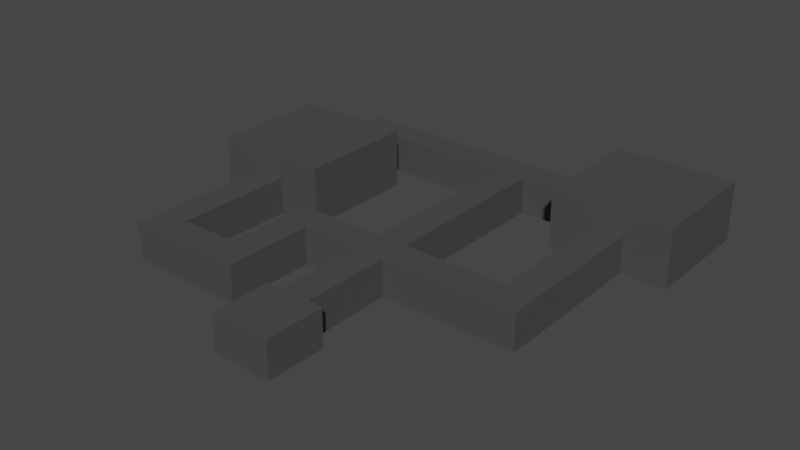 # Source: maze.blend  (saved by Blender 2.93.21; exported with 4.5.12 LTS)
import bpy
from mathutils import Matrix  # noqa: F401  (used for matrix-valued properties, if any)

bpy.ops.wm.read_factory_settings(use_empty=True)
scene = bpy.context.scene
scene.name = 'Scene'

# ---- collections
col_collection = bpy.data.collections.new('Collection'); scene.collection.children.link(col_collection)

# ---- materials (node trees are filled in below, after node groups)
mat_tesxt = bpy.data.materials.new('tesxt')
mat_tesxt.use_transparent_shadow = False

# ---- material node trees
mat_tesxt.use_nodes = True; mat_tesxt.node_tree.nodes.clear()
_N = mat_tesxt.node_tree.nodes; _L = mat_tesxt.node_tree.links
n0 = _N.new('ShaderNodeBsdfPrincipled'); n0.name = 'Principled BSDF'; n0.location = (10, 300)
n0.distribution = 'GGX'
n0.subsurface_method = 'BURLEY'
n0.inputs[0].default_value = (0.0668, 0.0668, 0.0668, 1.0)
n0.inputs[3].default_value = 1.45
n0.inputs[27].default_value = (0.0, 0.0, 0.0, 1.0)
n0.inputs[28].default_value = 1.0
n1 = _N.new('ShaderNodeOutputMaterial'); n1.name = 'Material Output'; n1.location = (300, 300)
_L.new(n0.outputs[0], n1.inputs[0])
n1.is_active_output = True

# ---- world
world_world = bpy.data.worlds.new('World'); scene.world = world_world
world_world.use_nodes = True; world_world.node_tree.nodes.clear()
_N = world_world.node_tree.nodes; _L = world_world.node_tree.links
n0 = _N.new('ShaderNodeOutputWorld'); n0.name = 'World Output'; n0.location = (300, 300)
n1 = _N.new('ShaderNodeBackground'); n1.name = 'Background'; n1.location = (10, 300)
n1.inputs[0].default_value = (0.05088, 0.05088, 0.05088, 1.0)
_L.new(n1.outputs[0], n0.inputs[0])
n0.is_active_output = True
world_world.color = (0.05088, 0.05088, 0.05088)
world_world.use_sun_shadow = False
world_world.sun_shadow_jitter_overblur = 0.0

# ---- meshes
me_cube = bpy.data.meshes.new('Cube')
me_cube.from_pydata([(-1.0, 10.0, 0.0), (-1.0, 10.0, 2.5), (1.0, 10.0, 0.0), (1.0, 10.0, 2.5), (-1.0, 8.0, 0.0), (-1.0, 8.0, 2.5), (1.0, 8.0, 0.0), (1.0, 8.0, 2.5), (10.0, 10.0, 2.5), (10.0, 10.0, 0.0), (10.0, 8.0, 0.0), (10.0, 8.0, 2.5), (-7.0, 8.0, 2.5), (-7.0, 10.0, 2.5), (-7.0, 10.0, 0.0), (-7.0, 8.0, 0.0), (-5.0, 10.0, 0.0), (-5.0, 10.0, 2.5), (-5.0, 8.0, 0.0), (-5.0, 8.0, 2.5), (-7.0, 2.0, 2.5), (-7.0, 2.0, 0.0), (-5.0, 2.0, 0.0), (-5.0, 2.0, 2.5), (-5.0, 4.0, 0.0), (-7.0, 4.0, 0.0), (-5.0, 4.0, 2.5), (-7.0, 4.0, 2.5), (-13.0, 2.0, 2.5), (-13.0, 2.0, 0.0), (-13.0, 4.0, 2.5), (-13.0, 4.0, 0.0), (-1.0, 2.0, 0.0), (1.0, 2.0, 2.5), (-1.0, 2.0, 2.5), (1.0, 2.0, 0.0), (-2.0, 2.0, 0.0), (-2.0, -2.0, 0.0), (-2.0, -2.0, 2.5), (-2.0, 2.0, 2.5), (2.0, 2.0, 2.5), (2.0, -2.0, 2.5), (2.0, -2.0, 0.0), (2.0, 2.0, 0.0), (-11.0, 4.0, 0.0), (-11.0, 4.0, 2.5), (-11.0, 2.0, 2.5), (-11.0, 2.0, 0.0), (-13.0, 12.0, 0.0), (-13.0, 12.0, 2.5), (-11.0, 12.0, 0.0), (-11.0, 12.0, 2.5), (-8.0, 12.0, 4.0), (-8.0, 20.0, 4.0), (-13.0, 20.0, 4.0), (-13.0, 20.0, 0.0), (-8.0, 12.0, 0.0), (-13.0, 12.0, 4.0), (-8.0, 20.0, 0.0), (-11.0, 20.0, 0.0), (-16.0, 12.0, 0.0), (-11.0, 20.0, 4.0), (-16.0, 20.0, 0.0), (-11.0, 12.0, 4.0), (-16.0, 20.0, 4.0), (-16.0, 12.0, 4.0), (-8.0, 12.0, 2.5), (-16.0, 20.0, 2.5), (-16.0, 12.0, 2.5), (-11.0, 20.0, 2.5), (-13.0, 20.0, 2.5), (-8.0, 20.0, 2.5), (-11.0, 24.0, 2.5), (-11.0, 24.0, 0.0), (-13.0, 24.0, 0.0), (-13.0, 24.0, 2.5), (-13.0, 22.0, 2.5), (-13.0, 22.0, 0.0), (-11.0, 22.0, 0.0), (-11.0, 22.0, 2.5), (-1.0, 24.0, 2.5), (-1.0, 24.0, 0.0), (-1.0, 22.0, 0.0), (-1.0, 22.0, 2.5), (-1.0, 24.0, 2.5), (-1.0, 24.0, 0.0), (1.0, 24.0, 0.0), (1.0, 24.0, 2.5), (1.0, 22.0, 2.5), (-1.0, 22.0, 2.5), (-1.0, 22.0, 0.0), (1.0, 22.0, 0.0), (8.0, 10.0, 0.0), (8.0, 10.0, 2.5), (10.0, 10.0, 0.0), (10.0, 10.0, 2.5), (8.0, 8.0, 0.0), (8.0, 8.0, 2.5), (8.0, 10.0, 0.0), (8.0, 10.0, 2.5), (13.0, 24.0, 4.0), (13.0, 27.0, 4.0), (5.0, 27.0, 4.0), (5.0, 24.0, 4.0), (5.0, 19.0, 4.0), (5.0, 22.0, 4.0), (13.0, 22.0, 4.0), (13.0, 19.0, 4.0), (5.0, 19.0, 0.0), (13.0, 19.0, 0.0), (13.0, 19.0, 2.5), (5.0, 19.0, 2.5), (13.0, 27.0, 2.5), (5.0, 27.0, 2.5), (5.0, 27.0, 0.0), (13.0, 27.0, 0.0), (13.0, 24.0, 2.5), (13.0, 24.0, 0.0), (13.0, 22.0, 2.5), (13.0, 22.0, 0.0), (5.0, 22.0, 0.0), (5.0, 22.0, 2.5), (5.0, 24.0, 0.0), (5.0, 24.0, 2.5), (8.0, 24.0, 4.0), (8.0, 22.0, 4.0), (8.0, 27.0, 4.0), (8.0, 19.0, 4.0), (8.0, 19.0, 0.0), (8.0, 19.0, 2.5), (8.0, 27.0, 2.5), (8.0, 27.0, 0.0), (8.0, 22.0, 0.0), (8.0, 24.0, 0.0), (10.0, 24.0, 4.0), (10.0, 22.0, 4.0), (10.0, 27.0, 4.0), (10.0, 19.0, 4.0), (10.0, 19.0, 2.5), (10.0, 27.0, 2.5), (10.0, 19.0, 0.0), (10.0, 27.0, 0.0), (10.0, 22.0, 0.0), (10.0, 24.0, 0.0)], [], [(17, 16, 14, 13), (89, 88, 87, 84), (37, 42, 41, 38), (35, 43, 42, 37, 36, 32), (34, 39, 38, 41, 40, 33), (3, 1, 5, 7), (0, 2, 6, 4), (9, 98, 92, 94), (32, 34, 5, 4), (9, 8, 11, 10), (99, 97, 11, 8), (96, 98, 9, 10), (97, 96, 10, 11), (15, 12, 13, 14), (16, 18, 15, 14), (25, 24, 22, 21), (19, 17, 13, 12), (5, 1, 17, 19), (4, 5, 19, 18), (0, 4, 18, 16), (1, 0, 16, 17), (22, 23, 20, 21), (24, 26, 23, 22), (26, 27, 20, 23), (44, 31, 48, 50), (12, 15, 25, 27), (19, 12, 27, 26), (18, 19, 26, 24), (15, 18, 24, 25), (30, 31, 29, 28), (47, 46, 28, 29), (44, 47, 29, 31), (46, 45, 30, 28), (7, 5, 34, 33), (4, 6, 35, 32), (6, 7, 33, 35), (37, 38, 39, 36), (34, 32, 36, 39), (43, 40, 41, 42), (35, 33, 40, 43), (20, 27, 45, 46), (25, 21, 47, 44), (21, 20, 46, 47), (27, 25, 44, 45), (68, 65, 64, 67), (45, 44, 50, 51), (30, 45, 51, 49), (31, 30, 49, 48), (70, 54, 61, 69), (49, 51, 50, 56, 66, 68, 60, 48), (58, 56, 50, 48, 60, 62, 55, 59), (71, 53, 52, 66), (57, 63, 61, 54), (62, 67, 70, 55), (67, 64, 54, 70), (59, 69, 71, 58), (69, 61, 53, 71), (65, 57, 54, 64), (63, 52, 53, 61), (68, 66, 52, 63, 57, 65), (58, 71, 66, 56), (77, 76, 75, 74), (60, 68, 67, 62), (74, 75, 72, 73), (78, 73, 81, 82), (76, 79, 72, 75), (78, 77, 74, 73), (59, 55, 77, 78), (70, 69, 79, 76), (69, 59, 78, 79), (55, 70, 76, 77), (73, 72, 80, 81), (72, 79, 83, 80), (79, 78, 82, 83), (85, 84, 87, 86), (91, 86, 122, 120), (91, 90, 85, 86), (2, 0, 90, 91), (3, 2, 91, 88), (0, 1, 89, 90), (1, 3, 88, 89), (8, 9, 94, 95), (99, 8, 95, 93), (98, 99, 93, 92), (2, 3, 99, 98), (3, 7, 97, 99), (6, 2, 98, 96), (7, 6, 96, 97), (123, 121, 105, 103), (116, 112, 101, 100), (118, 116, 100, 106), (121, 111, 104, 105), (130, 113, 102, 126), (134, 135, 106, 100), (125, 105, 104, 127), (134, 100, 101, 136), (121, 120, 108, 111), (142, 119, 109, 140), (119, 118, 110, 109), (138, 140, 109, 110), (138, 110, 107, 137), (133, 122, 114, 131), (122, 123, 113, 114), (141, 139, 112, 115), (113, 123, 103, 102), (110, 118, 106, 107), (142, 143, 117, 119), (118, 119, 117, 116), (88, 91, 120, 121), (87, 88, 121, 123), (86, 87, 123, 122), (116, 117, 115, 112), (120, 122, 133, 132), (114, 113, 130, 131), (143, 133, 131, 141), (111, 129, 127, 104), (111, 108, 128, 129), (120, 132, 128, 108), (103, 124, 126, 102), (135, 125, 127, 137), (103, 105, 125, 124), (139, 130, 126, 136), (112, 139, 136, 101), (106, 135, 137, 107), (117, 143, 141, 115), (132, 133, 143, 142), (131, 130, 139, 141), (129, 138, 137, 127), (132, 142, 140, 128), (124, 134, 136, 126), (124, 125, 135, 134), (140, 138, 95, 94), (138, 129, 93, 95), (129, 128, 92, 93), (128, 140, 94, 92)])
_uv = me_cube.uv_layers.new(name='UVMap')
_uv.uv.foreach_set('vector', [0.625, 0.25, 0.375, 0.25, 0.375, 0.25, 0.625, 0.25, 0.875, 0.5, 0.625, 0.5, 0.625, 0.5, 0.875, 0.5, 0.375, 1.0, 0.375, 0.75, 0.625, 0.75, 0.625, 1.0, 0.375, 0.6679, 0.375, 0.6679, 0.375, 0.75, 0.125, 0.75, 0.125, 0.6679, 0.125, 0.6679, 0.875, 0.6679, 0.875, 0.6679, 0.875, 0.75, 0.625, 0.75, 0.625, 0.6679, 0.625, 0.6679, 0.625, 0.5, 0.875, 0.5, 0.875, 0.5452, 0.625, 0.5452, 0.125, 0.5, 0.375, 0.5, 0.375, 0.5452, 0.125, 0.5452, 0.375, 0.5, 0.375, 0.5, 0.375, 0.5, 0.375, 0.5, 0.375, 0.08209, 0.625, 0.08209, 0.625, 0.2048, 0.375, 0.2048, 0.375, 0.5, 0.625, 0.5, 0.625, 0.5452, 0.375, 0.5452, 0.625, 0.5, 0.625, 0.5452, 0.625, 0.5452, 0.625, 0.5, 0.375, 0.5452, 0.375, 0.5, 0.375, 0.5, 0.375, 0.5452, 0.625, 0.5452, 0.375, 0.5452, 0.375, 0.5452, 0.625, 0.5452, 0.375, 0.2048, 0.625, 0.2048, 0.625, 0.25, 0.375, 0.25, 0.125, 0.5, 0.125, 0.5452, 0.125, 0.5452, 0.125, 0.5, 0.125, 0.5452, 0.125, 0.5452, 0.125, 0.5452, 0.125, 0.5452, 0.875, 0.5452, 0.875, 0.5, 0.875, 0.5, 0.875, 0.5452, 0.875, 0.5452, 0.875, 0.5, 0.875, 0.5, 0.875, 0.5452, 0.375, 0.2048, 0.625, 0.2048, 0.625, 0.2048, 0.375, 0.2048, 0.125, 0.5, 0.125, 0.5452, 0.125, 0.5452, 0.125, 0.5, 0.625, 0.25, 0.375, 0.25, 0.375, 0.25, 0.625, 0.25, 0.375, 0.2048, 0.625, 0.2048, 0.625, 0.2048, 0.375, 0.2048, 0.375, 0.2048, 0.625, 0.2048, 0.625, 0.2048, 0.375, 0.2048, 0.875, 0.5452, 0.875, 0.5452, 0.875, 0.5452, 0.875, 0.5452, 0.125, 0.5452, 0.125, 0.5452, 0.125, 0.5452, 0.125, 0.5452, 0.625, 0.2048, 0.375, 0.2048, 0.375, 0.2048, 0.625, 0.2048, 0.875, 0.5452, 0.875, 0.5452, 0.875, 0.5452, 0.875, 0.5452, 0.375, 0.2048, 0.625, 0.2048, 0.625, 0.2048, 0.375, 0.2048, 0.125, 0.5452, 0.125, 0.5452, 0.125, 0.5452, 0.125, 0.5452, 0.625, 0.2048, 0.375, 0.2048, 0.375, 0.2048, 0.625, 0.2048, 0.375, 0.2048, 0.625, 0.2048, 0.625, 0.2048, 0.375, 0.2048, 0.125, 0.5452, 0.125, 0.5452, 0.125, 0.5452, 0.125, 0.5452, 0.875, 0.5452, 0.875, 0.5452, 0.875, 0.5452, 0.875, 0.5452, 0.625, 0.5452, 0.875, 0.5452, 0.875, 0.6679, 0.625, 0.6679, 0.125, 0.5452, 0.375, 0.5452, 0.375, 0.6679, 0.125, 0.6679, 0.375, 0.5452, 0.625, 0.5452, 0.625, 0.6679, 0.375, 0.6679, 0.375, 0.0, 0.625, 0.0, 0.625, 0.08209, 0.375, 0.08209, 0.625, 0.08209, 0.375, 0.08209, 0.375, 0.08209, 0.625, 0.08209, 0.375, 0.6679, 0.625, 0.6679, 0.625, 0.75, 0.375, 0.75, 0.375, 0.6679, 0.625, 0.6679, 0.625, 0.6679, 0.375, 0.6679, 0.875, 0.5452, 0.875, 0.5452, 0.875, 0.5452, 0.875, 0.5452, 0.125, 0.5452, 0.125, 0.5452, 0.125, 0.5452, 0.125, 0.5452, 0.375, 0.2048, 0.625, 0.2048, 0.625, 0.2048, 0.375, 0.2048, 0.625, 0.2048, 0.375, 0.2048, 0.375, 0.2048, 0.625, 0.2048, 0.5334, 0.2048, 0.625, 0.2048, 0.625, 0.2048, 0.5334, 0.2048, 0.625, 0.2048, 0.375, 0.2048, 0.375, 0.2048, 0.625, 0.2048, 0.875, 0.5452, 0.875, 0.5452, 0.875, 0.5452, 0.875, 0.5452, 0.375, 0.2048, 0.625, 0.2048, 0.625, 0.2048, 0.375, 0.2048, 0.5334, 0.2048, 0.625, 0.2048, 0.625, 0.2048, 0.5334, 0.2048, 0.875, 0.5452, 0.625, 0.2048, 0.375, 0.2048, 0.375, 0.2048, 0.5334, 0.2048, 0.5334, 0.2048, 0.375, 0.2048, 0.375, 0.2048, 0.125, 0.5452, 0.125, 0.5452, 0.125, 0.5452, 0.125, 0.5452, 0.125, 0.5452, 0.125, 0.5452, 0.125, 0.5452, 0.125, 0.5452, 0.5334, 0.2048, 0.625, 0.2048, 0.625, 0.2048, 0.5334, 0.2048, 0.875, 0.5452, 0.875, 0.5452, 0.875, 0.5452, 0.875, 0.5452, 0.375, 0.2048, 0.5334, 0.2048, 0.5334, 0.2048, 0.375, 0.2048, 0.5334, 0.2048, 0.625, 0.2048, 0.625, 0.2048, 0.5334, 0.2048, 0.375, 0.2048, 0.5334, 0.2048, 0.5334, 0.2048, 0.375, 0.2048, 0.5334, 0.2048, 0.625, 0.2048, 0.625, 0.2048, 0.5334, 0.2048, 0.875, 0.5452, 0.875, 0.5452, 0.875, 0.5452, 0.875, 0.5452, 0.875, 0.5452, 0.875, 0.5452, 0.875, 0.5452, 0.875, 0.5452, 0.5334, 0.2048, 0.5334, 0.2048, 0.625, 0.2048, 0.625, 0.2048, 0.625, 0.2048, 0.625, 0.2048, 0.375, 0.2048, 0.5334, 0.2048, 0.5334, 0.2048, 0.375, 0.2048, 0.375, 0.2048, 0.5334, 0.2048, 0.5334, 0.2048, 0.375, 0.2048, 0.375, 0.2048, 0.5334, 0.2048, 0.5334, 0.2048, 0.375, 0.2048, 0.375, 0.2048, 0.5334, 0.2048, 0.5334, 0.2048, 0.375, 0.2048, 0.125, 0.5452, 0.125, 0.5452, 0.125, 0.5452, 0.125, 0.5452, 0.5334, 0.2048, 0.5334, 0.2048, 0.5334, 0.2048, 0.5334, 0.2048, 0.125, 0.5452, 0.125, 0.5452, 0.125, 0.5452, 0.125, 0.5452, 0.125, 0.5452, 0.125, 0.5452, 0.125, 0.5452, 0.125, 0.5452, 0.5334, 0.2048, 0.5334, 0.2048, 0.5334, 0.2048, 0.5334, 0.2048, 0.5334, 0.2048, 0.375, 0.2048, 0.375, 0.2048, 0.5334, 0.2048, 0.375, 0.2048, 0.5334, 0.2048, 0.5334, 0.2048, 0.375, 0.2048, 0.375, 0.2048, 0.5334, 0.2048, 0.5334, 0.2048, 0.375, 0.2048, 0.5334, 0.2048, 0.5334, 0.2048, 0.5334, 0.2048, 0.5334, 0.2048, 0.5334, 0.2048, 0.375, 0.2048, 0.375, 0.2048, 0.5334, 0.2048, 0.375, 0.25, 0.625, 0.25, 0.625, 0.5, 0.375, 0.5, 0.375, 0.5, 0.375, 0.5, 0.375, 0.5, 0.375, 0.5, 0.375, 0.5, 0.125, 0.5, 0.125, 0.5, 0.375, 0.5, 0.375, 0.5, 0.125, 0.5, 0.125, 0.5, 0.375, 0.5, 0.625, 0.5, 0.375, 0.5, 0.375, 0.5, 0.625, 0.5, 0.375, 0.25, 0.625, 0.25, 0.625, 0.25, 0.375, 0.25, 0.875, 0.5, 0.625, 0.5, 0.625, 0.5, 0.875, 0.5, 0.625, 0.5, 0.375, 0.5, 0.375, 0.5, 0.625, 0.5, 0.625, 0.5, 0.625, 0.5, 0.625, 0.5, 0.625, 0.5, 0.375, 0.5, 0.625, 0.5, 0.625, 0.5, 0.375, 0.5, 0.375, 0.5, 0.625, 0.5, 0.625, 0.5, 0.375, 0.5, 0.625, 0.5, 0.625, 0.5452, 0.625, 0.5452, 0.625, 0.5, 0.375, 0.5452, 0.375, 0.5, 0.375, 0.5, 0.375, 0.5452, 0.625, 0.5452, 0.375, 0.5452, 0.375, 0.5452, 0.625, 0.5452, 0.625, 0.5, 0.625, 0.5, 0.625, 0.5, 0.625, 0.5, 0.625, 0.5, 0.625, 0.5, 0.625, 0.5, 0.625, 0.5, 0.625, 0.5, 0.625, 0.5, 0.625, 0.5, 0.625, 0.5, 0.625, 0.5, 0.625, 0.5, 0.625, 0.5, 0.625, 0.5, 0.625, 0.5, 0.625, 0.5, 0.625, 0.5, 0.625, 0.5, 0.625, 0.5, 0.625, 0.5, 0.625, 0.5, 0.625, 0.5, 0.625, 0.5, 0.625, 0.5, 0.625, 0.5, 0.625, 0.5, 0.625, 0.5, 0.625, 0.5, 0.625, 0.5, 0.625, 0.5, 0.625, 0.5, 0.375, 0.5, 0.375, 0.5, 0.625, 0.5, 0.375, 0.5, 0.375, 0.5, 0.375, 0.5, 0.375, 0.5, 0.375, 0.5, 0.625, 0.5, 0.625, 0.5, 0.375, 0.5, 0.625, 0.5, 0.375, 0.5, 0.375, 0.5, 0.625, 0.5, 0.625, 0.5, 0.625, 0.5, 0.625, 0.5, 0.625, 0.5, 0.375, 0.5, 0.375, 0.5, 0.375, 0.5, 0.375, 0.5, 0.375, 0.5, 0.625, 0.5, 0.625, 0.5, 0.375, 0.5, 0.375, 0.5, 0.625, 0.5, 0.625, 0.5, 0.375, 0.5, 0.625, 0.5, 0.625, 0.5, 0.625, 0.5, 0.625, 0.5, 0.625, 0.5, 0.625, 0.5, 0.625, 0.5, 0.625, 0.5, 0.375, 0.5, 0.375, 0.5, 0.375, 0.5, 0.375, 0.5, 0.625, 0.5, 0.375, 0.5, 0.375, 0.5, 0.625, 0.5, 0.625, 0.5, 0.375, 0.5, 0.375, 0.5, 0.625, 0.5, 0.625, 0.5, 0.625, 0.5, 0.625, 0.5, 0.625, 0.5, 0.375, 0.5, 0.625, 0.5, 0.625, 0.5, 0.375, 0.5, 0.625, 0.5, 0.375, 0.5, 0.375, 0.5, 0.625, 0.5, 0.375, 0.5, 0.375, 0.5, 0.375, 0.5, 0.375, 0.5, 0.375, 0.5, 0.625, 0.5, 0.625, 0.5, 0.375, 0.5, 0.375, 0.5, 0.375, 0.5, 0.375, 0.5, 0.375, 0.5, 0.625, 0.5, 0.625, 0.5, 0.625, 0.5, 0.625, 0.5, 0.625, 0.5, 0.375, 0.5, 0.375, 0.5, 0.625, 0.5, 0.375, 0.5, 0.375, 0.5, 0.375, 0.5, 0.375, 0.5, 0.625, 0.5, 0.625, 0.5, 0.625, 0.5, 0.625, 0.5, 0.625, 0.5, 0.625, 0.5, 0.625, 0.5, 0.625, 0.5, 0.625, 0.5, 0.625, 0.5, 0.625, 0.5, 0.625, 0.5, 0.625, 0.5, 0.625, 0.5, 0.625, 0.5, 0.625, 0.5, 0.625, 0.5, 0.625, 0.5, 0.625, 0.5, 0.625, 0.5, 0.625, 0.5, 0.625, 0.5, 0.625, 0.5, 0.625, 0.5, 0.375, 0.5, 0.375, 0.5, 0.375, 0.5, 0.375, 0.5, 0.375, 0.5, 0.375, 0.5, 0.375, 0.5, 0.375, 0.5, 0.375, 0.5, 0.625, 0.5, 0.625, 0.5, 0.375, 0.5, 0.625, 0.5, 0.625, 0.5, 0.625, 0.5, 0.625, 0.5, 0.375, 0.5, 0.375, 0.5, 0.375, 0.5, 0.375, 0.5, 0.625, 0.5, 0.625, 0.5, 0.625, 0.5, 0.625, 0.5, 0.625, 0.5, 0.625, 0.5, 0.625, 0.5, 0.625, 0.5, 0.375, 0.5, 0.625, 0.5, 0.625, 0.5, 0.375, 0.5, 0.625, 0.5, 0.625, 0.5, 0.625, 0.5, 0.625, 0.5, 0.625, 0.5, 0.375, 0.5, 0.375, 0.5, 0.625, 0.5, 0.375, 0.5, 0.375, 0.5, 0.375, 0.5, 0.375, 0.5])
me_cube.materials.append(mat_tesxt)
me_cube.use_remesh_fix_poles = True
me_cube.use_remesh_preserve_attributes = False
me_cube.update()

# ---- objects
ob_cube = bpy.data.objects.new('Cube', me_cube)

# ---- transforms, parenting, visibility, modifiers, constraints
ob_cube.location = (0.0, 0.0, 0.0)

# ---- collection membership
col_collection.objects.link(ob_cube)

# ---- scene / render settings (as saved in the file)
scene.frame_start = 1; scene.frame_end = 250; scene.frame_set(1)
scene.render.engine = 'BLENDER_EEVEE_NEXT'
scene.cycles.use_denoising = False
scene.cycles.samples = 128
scene.cycles.sampling_pattern = 'TABULATED_SOBOL'
scene.cycles.use_adaptive_sampling = False
scene.cycles.use_light_tree = False
scene.view_settings.view_transform = 'Filmic'
bpy.context.view_layer.update()

# ---- added for rendering (the .blend has no active camera and no usable light): camera, sun
cam_auto = bpy.data.cameras.new('AutoCamera')
cam_auto.lens = 50.0
cam_auto.sensor_width = 36.0
cam_auto.clip_end = 1000.0
ob_auto_camera = bpy.data.objects.new('AutoCamera', cam_auto)
scene.collection.objects.link(ob_auto_camera)
ob_auto_camera.location = (36.6255, -33.2506, 32.5004)
ob_auto_camera.rotation_euler = (1.09748, -7.21219e-08, 0.694738)
scene.camera = ob_auto_camera
light_auto_sun = bpy.data.lights.new('AutoSun', 'SUN')
light_auto_sun.energy = 3.0
light_auto_sun.angle = 0.0523599
ob_auto_sun = bpy.data.objects.new('AutoSun', light_auto_sun)
scene.collection.objects.link(ob_auto_sun)
ob_auto_sun.rotation_euler = (0.872665, 0.174533, 0.523599)
bpy.context.view_layer.update()
